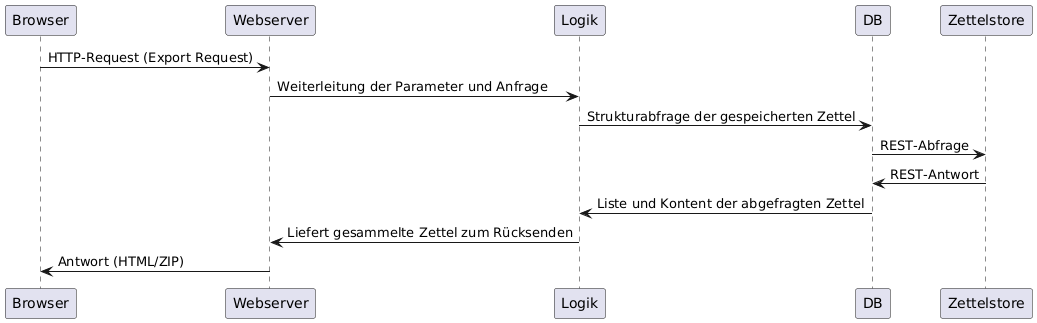

The diagram above was rendered by PlantUML. Its source (embedded in the PNG):
@startuml
Browser -> Webserver : HTTP-Request (Export Request)
Webserver -> Logik : Weiterleitung der Parameter und Anfrage
Logik -> DB : Strukturabfrage der gespeicherten Zettel
DB -> Zettelstore : REST-Abfrage

Zettelstore -> DB : REST-Antwort
DB -> Logik : Liste und Kontent der abgefragten Zettel
Logik -> Webserver : Liefert gesammelte Zettel zum Rücksenden
Webserver -> Browser : Antwort (HTML/ZIP)
@enduml